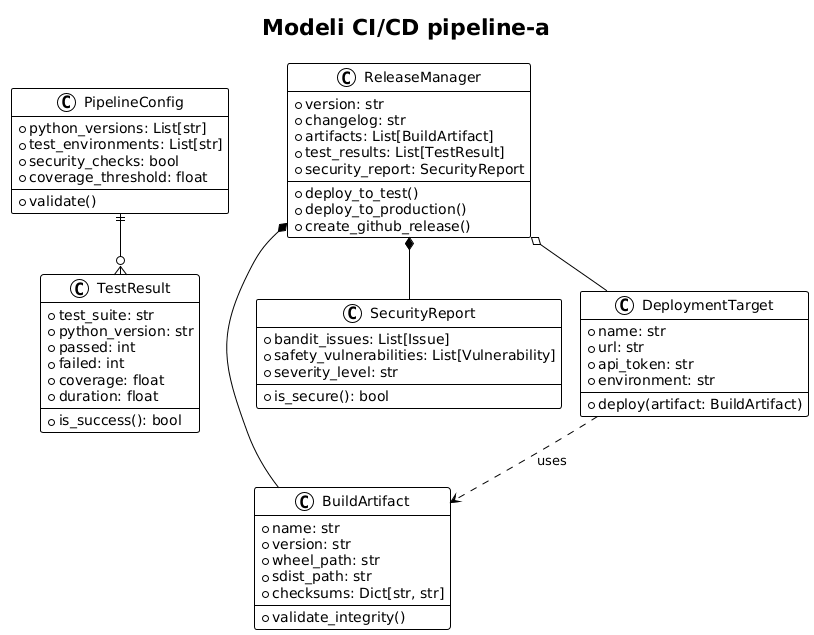

The diagram above was rendered by PlantUML. Its source (embedded in the PNG):
@startuml







<style>
  root {
    BackgroundColor white
    FontColor black
    FontName Verdana
    HyperLinkColor blue
    LineColor black
    LineThickness 1
    Margin 5
  }
  document {
    caption {
      LineThickness 0
    }
    footer {
      LineThickness 0
    }
    header {
      LineThickness 0
    }
    title {
      FontSize 22
      LineThickness 0
    }
  }
  node {
    MaximumWidth 300
  }
</style>

skinparam ArrowLollipopColor black
skinparam BackgroundColor white
skinparam DefaultFontName Verdana
skinparam DefaultMonospacedFontName Courier
skinparam LifelineStrategy nosolid
skinparam ParticipantPadding 10
skinparam SequenceLifeLineBorderColor black
skinparam Shadowing false
skinparam UseBetaStyle true

skinparam Activity {
  BackgroundColor white
  BarColor black
  BorderColor black
  FontColor black
  FontName Verdana
}
skinparam Boundary {
  FontColor black
}
skinparam Box {
  Padding 5
}
skinparam CircledCharacter {
  FontColor black
  FontName Courier
  Radius 9
}
skinparam Class {
  BackgroundColor white
  BorderColor black
  FontColor black
  FontName Verdana
}
skinparam ClassAttribute {
  FontColor black
  FontName Verdana
}
skinparam ClassStereotype {
  FontColor black
  FontName Verdana
}
skinparam Footer {
  FontColor black
  FontName Verdana
}
skinparam Header {
  FontColor black
  FontName Verdana
}
skinparam Hyperlink {
  Color blue
}
skinparam IconPackage {
  Color black
  BackgroundColor white
}
skinparam IconPrivate {
  Color black
  BackgroundColor white
}
skinparam IconProtected {
  Color black
  BackgroundColor white
}
skinparam IconPublic {
  Color black
  BackgroundColor white
}
skinparam Note {
  FontColor black
  FontName Verdana
}
skinparam Object {
  BorderColor black
}
skinparam Package {
  BorderColor black
  FontColor black
  FontName Verdana
}
skinparam State {
  BackgroundColor white
  BorderColor black
}
skinparam StereotypeA {
  BackgroundColor white
  BorderColor black
}
skinparam StereotypeC {
  BackgroundColor white
  BorderColor black
}
skinparam StereotypeE {
  BackgroundColor white
  BorderColor black
}
skinparam StereotypeI {
  BackgroundColor white
  BorderColor black
}
skinparam StereotypeN {
  BackgroundColor white
  BorderColor black
}
skinparam UseCaseStereoType {
  FontColor black
  FontName Verdana
}
title Modeli CI/CD pipeline-a
class PipelineConfig {
  +python_versions: List[str]
  +test_environments: List[str]
  +security_checks: bool
  +coverage_threshold: float
  +validate()
}

class BuildArtifact {
  +name: str
  +version: str
  +wheel_path: str
  +sdist_path: str
  +checksums: Dict[str, str]
  +validate_integrity()
}

class TestResult {
  +test_suite: str
  +python_version: str
  +passed: int
  +failed: int
  +coverage: float
  +duration: float
  +is_success(): bool
}

class SecurityReport {
  +bandit_issues: List[Issue]
  +safety_vulnerabilities: List[Vulnerability]
  +severity_level: str
  +is_secure(): bool
}

class DeploymentTarget {
  +name: str
  +url: str
  +api_token: str
  +environment: str
  +deploy(artifact: BuildArtifact)
}

class ReleaseManager {
  +version: str
  +changelog: str
  +artifacts: List[BuildArtifact]
  +test_results: List[TestResult]
  +security_report: SecurityReport
  +deploy_to_test()
  +deploy_to_production()
  +create_github_release()
}

PipelineConfig ||--o{ TestResult
ReleaseManager *-- BuildArtifact
ReleaseManager *-- SecurityReport
ReleaseManager o-- DeploymentTarget
DeploymentTarget ..> BuildArtifact : uses

@enduml